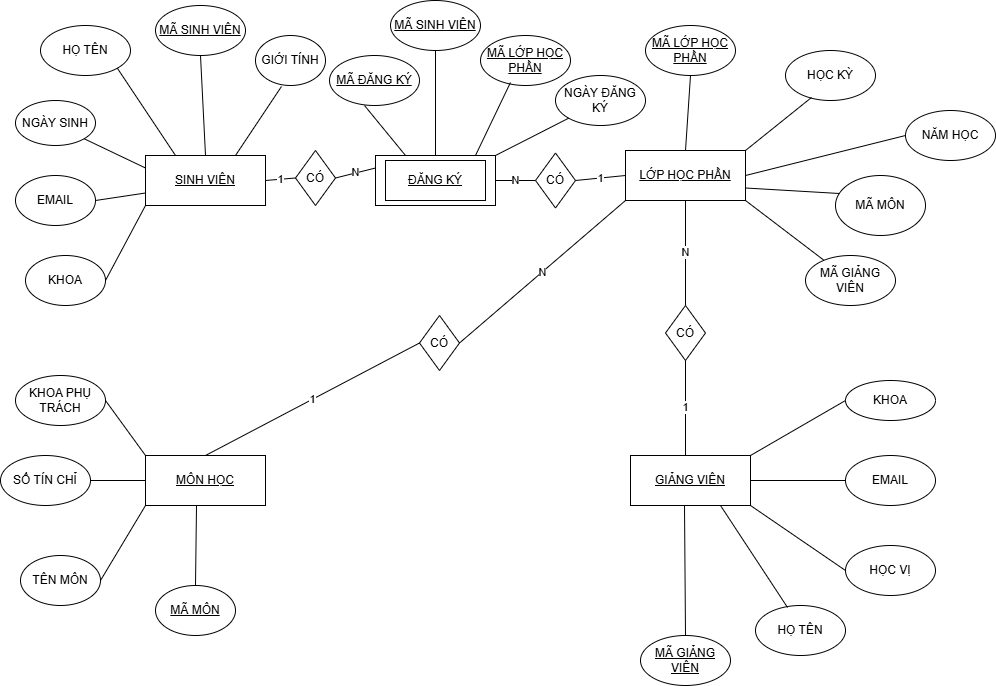

The diagram above was exported from draw.io. Its source (the exported page's mxGraphModel, read from the mxfile embedded in the PNG):
<mxGraphModel dx="2241" dy="743" grid="1" gridSize="10" guides="1" tooltips="1" connect="1" arrows="1" fold="1" page="1" pageScale="1" pageWidth="827" pageHeight="1169" math="0" shadow="0">
  <root>
    <mxCell id="0" />
    <mxCell id="1" parent="0" />
    <mxCell id="YAEkp-jHkTBMjGDdjl2W-1" parent="1" style="rounded=0;whiteSpace=wrap;html=1;" value="&lt;u&gt;SINH VIÊN&lt;/u&gt;" vertex="1">
      <mxGeometry height="50" width="120" x="140" y="180" as="geometry" />
    </mxCell>
    <mxCell id="YAEkp-jHkTBMjGDdjl2W-2" parent="1" style="rounded=0;whiteSpace=wrap;html=1;" value="&lt;u&gt;MÔN HỌC&lt;/u&gt;" vertex="1">
      <mxGeometry height="50" width="120" x="140" y="480" as="geometry" />
    </mxCell>
    <mxCell id="YAEkp-jHkTBMjGDdjl2W-3" parent="1" style="rounded=0;whiteSpace=wrap;html=1;" value="" vertex="1">
      <mxGeometry height="50" width="120" x="370" y="180" as="geometry" />
    </mxCell>
    <mxCell id="YAEkp-jHkTBMjGDdjl2W-4" parent="1" style="rounded=0;whiteSpace=wrap;html=1;" value="&lt;u&gt;LỚP HỌC PHẦN&lt;/u&gt;" vertex="1">
      <mxGeometry height="50" width="120" x="620" y="175" as="geometry" />
    </mxCell>
    <mxCell id="YAEkp-jHkTBMjGDdjl2W-5" parent="1" style="ellipse;whiteSpace=wrap;html=1;" value="&lt;u&gt;MÃ SINH VIÊN&lt;/u&gt;" vertex="1">
      <mxGeometry height="50" width="90" x="150" y="30" as="geometry" />
    </mxCell>
    <mxCell id="YAEkp-jHkTBMjGDdjl2W-7" parent="1" style="ellipse;whiteSpace=wrap;html=1;" value="&lt;u&gt;MÃ MÔN&lt;/u&gt;" vertex="1">
      <mxGeometry height="50" width="80" x="150" y="610" as="geometry" />
    </mxCell>
    <mxCell id="YAEkp-jHkTBMjGDdjl2W-10" parent="1" style="ellipse;whiteSpace=wrap;html=1;" value="NGÀY SINH" vertex="1">
      <mxGeometry height="45" width="80" x="10" y="125" as="geometry" />
    </mxCell>
    <mxCell id="YAEkp-jHkTBMjGDdjl2W-17" parent="1" style="ellipse;whiteSpace=wrap;html=1;" value="GIỚI TÍNH" vertex="1">
      <mxGeometry height="50" width="70" x="250" y="60" as="geometry" />
    </mxCell>
    <mxCell id="YAEkp-jHkTBMjGDdjl2W-19" parent="1" style="ellipse;whiteSpace=wrap;html=1;" value="HỌ TÊN" vertex="1">
      <mxGeometry height="50" width="90" x="35" y="50" as="geometry" />
    </mxCell>
    <mxCell id="YAEkp-jHkTBMjGDdjl2W-22" parent="1" style="ellipse;whiteSpace=wrap;html=1;" value="KHOA" vertex="1">
      <mxGeometry height="50" width="80" x="20" y="280" as="geometry" />
    </mxCell>
    <mxCell id="YAEkp-jHkTBMjGDdjl2W-24" parent="1" style="ellipse;whiteSpace=wrap;html=1;" value="EMAIL" vertex="1">
      <mxGeometry height="50" width="80" x="10" y="200" as="geometry" />
    </mxCell>
    <mxCell id="YAEkp-jHkTBMjGDdjl2W-27" parent="1" style="ellipse;whiteSpace=wrap;html=1;" value="SỐ TÍN CHỈ" vertex="1">
      <mxGeometry height="50" width="90" x="-5" y="480" as="geometry" />
    </mxCell>
    <mxCell id="YAEkp-jHkTBMjGDdjl2W-29" parent="1" style="ellipse;whiteSpace=wrap;html=1;" value="KHOA PHỤ TRÁCH" vertex="1">
      <mxGeometry height="50" width="90" x="10" y="400" as="geometry" />
    </mxCell>
    <mxCell id="E8HDIp3H0dHBwyjdqEzP-4" parent="1" style="ellipse;whiteSpace=wrap;html=1;" value="EMAIL" vertex="1">
      <mxGeometry height="50" width="90" x="840" y="480" as="geometry" />
    </mxCell>
    <mxCell id="E8HDIp3H0dHBwyjdqEzP-6" parent="1" style="ellipse;whiteSpace=wrap;html=1;" value="KHOA" vertex="1">
      <mxGeometry height="40" width="90" x="840" y="405" as="geometry" />
    </mxCell>
    <mxCell id="E8HDIp3H0dHBwyjdqEzP-7" parent="1" style="ellipse;whiteSpace=wrap;html=1;" value="HỌC VỊ" vertex="1">
      <mxGeometry height="50" width="90" x="840" y="570" as="geometry" />
    </mxCell>
    <mxCell id="E8HDIp3H0dHBwyjdqEzP-15" parent="1" style="ellipse;whiteSpace=wrap;html=1;" value="&lt;u&gt;MÃ GIẢNG VIÊN&lt;/u&gt;" vertex="1">
      <mxGeometry height="50" width="90" x="635" y="660" as="geometry" />
    </mxCell>
    <mxCell id="E8HDIp3H0dHBwyjdqEzP-16" parent="1" style="ellipse;whiteSpace=wrap;html=1;" value="TÊN MÔN" vertex="1">
      <mxGeometry height="50" width="80" x="15" y="580" as="geometry" />
    </mxCell>
    <mxCell id="E8HDIp3H0dHBwyjdqEzP-20" parent="1" style="rounded=0;whiteSpace=wrap;html=1;" value="&lt;u&gt;ĐĂNG KÝ&lt;/u&gt;" vertex="1">
      <mxGeometry height="40" width="100" x="380" y="185" as="geometry" />
    </mxCell>
    <mxCell id="E8HDIp3H0dHBwyjdqEzP-24" parent="1" style="rhombus;whiteSpace=wrap;html=1;" value="CÓ" vertex="1">
      <mxGeometry height="55" width="40" x="414" y="340" as="geometry" />
    </mxCell>
    <mxCell id="WouBX7ZYPoaQx0rj7tv0-6" edge="1" parent="1" source="YAEkp-jHkTBMjGDdjl2W-1" style="endArrow=none;html=1;rounded=0;entryX=0.5;entryY=1;entryDx=0;entryDy=0;exitX=0.5;exitY=0;exitDx=0;exitDy=0;" target="YAEkp-jHkTBMjGDdjl2W-5" value="">
      <mxGeometry height="50" relative="1" width="50" as="geometry">
        <mxPoint x="390" y="420" as="sourcePoint" />
        <mxPoint x="440" y="370" as="targetPoint" />
      </mxGeometry>
    </mxCell>
    <mxCell id="WouBX7ZYPoaQx0rj7tv0-7" edge="1" parent="1" source="YAEkp-jHkTBMjGDdjl2W-1" style="endArrow=none;html=1;rounded=0;entryX=1;entryY=1;entryDx=0;entryDy=0;exitX=0.25;exitY=0;exitDx=0;exitDy=0;" target="YAEkp-jHkTBMjGDdjl2W-19" value="">
      <mxGeometry height="50" relative="1" width="50" as="geometry">
        <mxPoint x="390" y="420" as="sourcePoint" />
        <mxPoint x="440" y="370" as="targetPoint" />
      </mxGeometry>
    </mxCell>
    <mxCell id="WouBX7ZYPoaQx0rj7tv0-8" edge="1" parent="1" source="YAEkp-jHkTBMjGDdjl2W-1" style="endArrow=none;html=1;rounded=0;entryX=0.371;entryY=1.02;entryDx=0;entryDy=0;entryPerimeter=0;exitX=0.75;exitY=0;exitDx=0;exitDy=0;" target="YAEkp-jHkTBMjGDdjl2W-17" value="">
      <mxGeometry height="50" relative="1" width="50" as="geometry">
        <mxPoint x="238" y="170" as="sourcePoint" />
        <mxPoint x="440" y="370" as="targetPoint" />
      </mxGeometry>
    </mxCell>
    <mxCell id="WouBX7ZYPoaQx0rj7tv0-9" edge="1" parent="1" source="YAEkp-jHkTBMjGDdjl2W-10" style="endArrow=none;html=1;rounded=0;entryX=0;entryY=0.25;entryDx=0;entryDy=0;exitX=1;exitY=1;exitDx=0;exitDy=0;" target="YAEkp-jHkTBMjGDdjl2W-1" value="">
      <mxGeometry height="50" relative="1" width="50" as="geometry">
        <mxPoint x="80" y="160" as="sourcePoint" />
        <mxPoint x="440" y="370" as="targetPoint" />
      </mxGeometry>
    </mxCell>
    <mxCell id="WouBX7ZYPoaQx0rj7tv0-10" edge="1" parent="1" source="YAEkp-jHkTBMjGDdjl2W-24" style="endArrow=none;html=1;rounded=0;exitX=1;exitY=0.5;exitDx=0;exitDy=0;entryX=0;entryY=0.75;entryDx=0;entryDy=0;" target="YAEkp-jHkTBMjGDdjl2W-1" value="">
      <mxGeometry height="50" relative="1" width="50" as="geometry">
        <mxPoint x="390" y="420" as="sourcePoint" />
        <mxPoint x="130" y="220" as="targetPoint" />
      </mxGeometry>
    </mxCell>
    <mxCell id="WouBX7ZYPoaQx0rj7tv0-11" edge="1" parent="1" source="YAEkp-jHkTBMjGDdjl2W-22" style="endArrow=none;html=1;rounded=0;exitX=1;exitY=0.5;exitDx=0;exitDy=0;entryX=0;entryY=1;entryDx=0;entryDy=0;" target="YAEkp-jHkTBMjGDdjl2W-1" value="">
      <mxGeometry height="50" relative="1" width="50" as="geometry">
        <mxPoint x="390" y="420" as="sourcePoint" />
        <mxPoint x="440" y="370" as="targetPoint" />
      </mxGeometry>
    </mxCell>
    <mxCell id="WouBX7ZYPoaQx0rj7tv0-12" parent="1" style="rounded=0;whiteSpace=wrap;html=1;" value="&lt;u&gt;GIẢNG VIÊN&lt;/u&gt;" vertex="1">
      <mxGeometry height="50" width="120" x="625" y="480" as="geometry" />
    </mxCell>
    <mxCell id="WouBX7ZYPoaQx0rj7tv0-13" edge="1" parent="1" source="YAEkp-jHkTBMjGDdjl2W-29" style="endArrow=none;html=1;rounded=0;exitX=1;exitY=0.5;exitDx=0;exitDy=0;entryX=0;entryY=0;entryDx=0;entryDy=0;" target="YAEkp-jHkTBMjGDdjl2W-2" value="">
      <mxGeometry height="50" relative="1" width="50" as="geometry">
        <mxPoint x="390" y="420" as="sourcePoint" />
        <mxPoint x="440" y="370" as="targetPoint" />
      </mxGeometry>
    </mxCell>
    <mxCell id="WouBX7ZYPoaQx0rj7tv0-14" edge="1" parent="1" source="YAEkp-jHkTBMjGDdjl2W-27" style="endArrow=none;html=1;rounded=0;exitX=1;exitY=0.5;exitDx=0;exitDy=0;entryX=0;entryY=0.5;entryDx=0;entryDy=0;" target="YAEkp-jHkTBMjGDdjl2W-2" value="">
      <mxGeometry height="50" relative="1" width="50" as="geometry">
        <mxPoint x="390" y="420" as="sourcePoint" />
        <mxPoint x="440" y="370" as="targetPoint" />
      </mxGeometry>
    </mxCell>
    <mxCell id="WouBX7ZYPoaQx0rj7tv0-15" edge="1" parent="1" source="E8HDIp3H0dHBwyjdqEzP-16" style="endArrow=none;html=1;rounded=0;exitX=1;exitY=0.5;exitDx=0;exitDy=0;entryX=0;entryY=1;entryDx=0;entryDy=0;" target="YAEkp-jHkTBMjGDdjl2W-2" value="">
      <mxGeometry height="50" relative="1" width="50" as="geometry">
        <mxPoint x="390" y="420" as="sourcePoint" />
        <mxPoint x="440" y="370" as="targetPoint" />
      </mxGeometry>
    </mxCell>
    <mxCell id="WouBX7ZYPoaQx0rj7tv0-16" edge="1" parent="1" style="endArrow=none;html=1;rounded=0;" value="">
      <mxGeometry height="50" relative="1" width="50" as="geometry">
        <mxPoint x="190" y="610" as="sourcePoint" />
        <mxPoint x="191" y="530" as="targetPoint" />
      </mxGeometry>
    </mxCell>
    <mxCell id="WouBX7ZYPoaQx0rj7tv0-17" parent="1" style="ellipse;whiteSpace=wrap;html=1;" value="HỌ TÊN" vertex="1">
      <mxGeometry height="50" width="90" x="750" y="630" as="geometry" />
    </mxCell>
    <mxCell id="WouBX7ZYPoaQx0rj7tv0-18" edge="1" parent="1" source="E8HDIp3H0dHBwyjdqEzP-15" style="endArrow=none;html=1;rounded=0;exitX=0.5;exitY=0;exitDx=0;exitDy=0;" value="">
      <mxGeometry height="50" relative="1" width="50" as="geometry">
        <mxPoint x="390" y="440" as="sourcePoint" />
        <mxPoint x="679" y="530" as="targetPoint" />
      </mxGeometry>
    </mxCell>
    <mxCell id="WouBX7ZYPoaQx0rj7tv0-19" edge="1" parent="1" source="E8HDIp3H0dHBwyjdqEzP-6" style="endArrow=none;html=1;rounded=0;exitX=0;exitY=0.5;exitDx=0;exitDy=0;entryX=1;entryY=0;entryDx=0;entryDy=0;" target="WouBX7ZYPoaQx0rj7tv0-12" value="">
      <mxGeometry height="50" relative="1" width="50" as="geometry">
        <mxPoint x="390" y="440" as="sourcePoint" />
        <mxPoint x="440" y="390" as="targetPoint" />
      </mxGeometry>
    </mxCell>
    <mxCell id="WouBX7ZYPoaQx0rj7tv0-20" edge="1" parent="1" source="WouBX7ZYPoaQx0rj7tv0-12" style="endArrow=none;html=1;rounded=0;entryX=0;entryY=0.5;entryDx=0;entryDy=0;" target="E8HDIp3H0dHBwyjdqEzP-4" value="">
      <mxGeometry height="50" relative="1" width="50" as="geometry">
        <mxPoint x="390" y="440" as="sourcePoint" />
        <mxPoint x="440" y="390" as="targetPoint" />
      </mxGeometry>
    </mxCell>
    <mxCell id="WouBX7ZYPoaQx0rj7tv0-21" edge="1" parent="1" source="E8HDIp3H0dHBwyjdqEzP-7" style="endArrow=none;html=1;rounded=0;exitX=0;exitY=0.5;exitDx=0;exitDy=0;entryX=1;entryY=1;entryDx=0;entryDy=0;" target="WouBX7ZYPoaQx0rj7tv0-12" value="">
      <mxGeometry height="50" relative="1" width="50" as="geometry">
        <mxPoint x="390" y="440" as="sourcePoint" />
        <mxPoint x="440" y="390" as="targetPoint" />
      </mxGeometry>
    </mxCell>
    <mxCell id="WouBX7ZYPoaQx0rj7tv0-22" edge="1" parent="1" source="WouBX7ZYPoaQx0rj7tv0-17" style="endArrow=none;html=1;rounded=0;exitX=0.356;exitY=0.04;exitDx=0;exitDy=0;exitPerimeter=0;entryX=0.75;entryY=1;entryDx=0;entryDy=0;" target="WouBX7ZYPoaQx0rj7tv0-12" value="">
      <mxGeometry height="50" relative="1" width="50" as="geometry">
        <mxPoint x="390" y="440" as="sourcePoint" />
        <mxPoint x="440" y="390" as="targetPoint" />
      </mxGeometry>
    </mxCell>
    <mxCell id="WouBX7ZYPoaQx0rj7tv0-24" parent="1" style="ellipse;whiteSpace=wrap;html=1;" value="&lt;u&gt;MÃ LỚP HỌC PHẦN&lt;/u&gt;" vertex="1">
      <mxGeometry height="50" width="90" x="640" y="50" as="geometry" />
    </mxCell>
    <mxCell id="WouBX7ZYPoaQx0rj7tv0-25" parent="1" style="ellipse;whiteSpace=wrap;html=1;" value="HỌC KỲ" vertex="1">
      <mxGeometry height="50" width="90" x="780" y="75" as="geometry" />
    </mxCell>
    <mxCell id="WouBX7ZYPoaQx0rj7tv0-26" parent="1" style="ellipse;whiteSpace=wrap;html=1;" value="NĂM HỌC" vertex="1">
      <mxGeometry height="50" width="90" x="900" y="135" as="geometry" />
    </mxCell>
    <mxCell id="WouBX7ZYPoaQx0rj7tv0-27" parent="1" style="ellipse;whiteSpace=wrap;html=1;" value="MÃ MÔN" vertex="1">
      <mxGeometry height="60" width="90" x="830" y="200" as="geometry" />
    </mxCell>
    <mxCell id="WouBX7ZYPoaQx0rj7tv0-30" parent="1" style="ellipse;whiteSpace=wrap;html=1;" value="MÃ GIẢNG VIÊN" vertex="1">
      <mxGeometry height="50" width="90" x="800" y="280" as="geometry" />
    </mxCell>
    <mxCell id="WouBX7ZYPoaQx0rj7tv0-31" edge="1" parent="1" source="YAEkp-jHkTBMjGDdjl2W-4" style="endArrow=none;html=1;rounded=0;entryX=0.5;entryY=1;entryDx=0;entryDy=0;exitX=0.5;exitY=0;exitDx=0;exitDy=0;" target="WouBX7ZYPoaQx0rj7tv0-24" value="">
      <mxGeometry height="50" relative="1" width="50" as="geometry">
        <mxPoint x="390" y="430" as="sourcePoint" />
        <mxPoint x="440" y="380" as="targetPoint" />
      </mxGeometry>
    </mxCell>
    <mxCell id="WouBX7ZYPoaQx0rj7tv0-32" edge="1" parent="1" source="YAEkp-jHkTBMjGDdjl2W-4" style="endArrow=none;html=1;rounded=0;entryX=0.289;entryY=0.94;entryDx=0;entryDy=0;entryPerimeter=0;exitX=1;exitY=0;exitDx=0;exitDy=0;" target="WouBX7ZYPoaQx0rj7tv0-25" value="">
      <mxGeometry height="50" relative="1" width="50" as="geometry">
        <mxPoint x="390" y="430" as="sourcePoint" />
        <mxPoint x="440" y="380" as="targetPoint" />
      </mxGeometry>
    </mxCell>
    <mxCell id="WouBX7ZYPoaQx0rj7tv0-33" edge="1" parent="1" source="YAEkp-jHkTBMjGDdjl2W-4" style="endArrow=none;html=1;rounded=0;entryX=0;entryY=0.5;entryDx=0;entryDy=0;exitX=1;exitY=0.5;exitDx=0;exitDy=0;" target="WouBX7ZYPoaQx0rj7tv0-26" value="">
      <mxGeometry height="50" relative="1" width="50" as="geometry">
        <mxPoint x="390" y="430" as="sourcePoint" />
        <mxPoint x="440" y="380" as="targetPoint" />
      </mxGeometry>
    </mxCell>
    <mxCell id="WouBX7ZYPoaQx0rj7tv0-34" edge="1" parent="1" source="YAEkp-jHkTBMjGDdjl2W-4" style="endArrow=none;html=1;rounded=0;entryX=0.044;entryY=0.3;entryDx=0;entryDy=0;entryPerimeter=0;exitX=1;exitY=0.75;exitDx=0;exitDy=0;" target="WouBX7ZYPoaQx0rj7tv0-27" value="">
      <mxGeometry height="50" relative="1" width="50" as="geometry">
        <mxPoint x="390" y="430" as="sourcePoint" />
        <mxPoint x="440" y="380" as="targetPoint" />
      </mxGeometry>
    </mxCell>
    <mxCell id="WouBX7ZYPoaQx0rj7tv0-35" edge="1" parent="1" source="YAEkp-jHkTBMjGDdjl2W-4" style="endArrow=none;html=1;rounded=0;exitX=1;exitY=1;exitDx=0;exitDy=0;" target="WouBX7ZYPoaQx0rj7tv0-30" value="">
      <mxGeometry height="50" relative="1" width="50" as="geometry">
        <mxPoint x="740" y="230" as="sourcePoint" />
        <mxPoint x="440" y="380" as="targetPoint" />
      </mxGeometry>
    </mxCell>
    <mxCell id="WouBX7ZYPoaQx0rj7tv0-36" parent="1" style="ellipse;whiteSpace=wrap;html=1;" value="&lt;u&gt;MÃ ĐĂNG KÝ&lt;/u&gt;" vertex="1">
      <mxGeometry height="50" width="90" x="324" y="80" as="geometry" />
    </mxCell>
    <mxCell id="WouBX7ZYPoaQx0rj7tv0-37" parent="1" style="ellipse;whiteSpace=wrap;html=1;" value="&lt;u&gt;MÃ SINH VIÊN&lt;/u&gt;" vertex="1">
      <mxGeometry height="50" width="90" x="385" y="25" as="geometry" />
    </mxCell>
    <mxCell id="WouBX7ZYPoaQx0rj7tv0-38" parent="1" style="ellipse;whiteSpace=wrap;html=1;" value="&lt;u&gt;MÃ LỚP HỌC PHẦN&lt;/u&gt;" vertex="1">
      <mxGeometry height="50" width="90" x="475" y="60" as="geometry" />
    </mxCell>
    <mxCell id="WouBX7ZYPoaQx0rj7tv0-39" parent="1" style="ellipse;whiteSpace=wrap;html=1;" value="NGÀY ĐĂNG KÝ" vertex="1">
      <mxGeometry height="50" width="90" x="550" y="100" as="geometry" />
    </mxCell>
    <mxCell id="WouBX7ZYPoaQx0rj7tv0-42" edge="1" parent="1" source="YAEkp-jHkTBMjGDdjl2W-3" style="endArrow=none;html=1;rounded=0;exitX=0.25;exitY=0;exitDx=0;exitDy=0;" value="">
      <mxGeometry height="50" relative="1" width="50" as="geometry">
        <mxPoint x="390" y="430" as="sourcePoint" />
        <mxPoint x="359" y="130" as="targetPoint" />
      </mxGeometry>
    </mxCell>
    <mxCell id="WouBX7ZYPoaQx0rj7tv0-43" edge="1" parent="1" source="YAEkp-jHkTBMjGDdjl2W-3" style="endArrow=none;html=1;rounded=0;entryX=0.5;entryY=1;entryDx=0;entryDy=0;exitX=0.5;exitY=0;exitDx=0;exitDy=0;" target="WouBX7ZYPoaQx0rj7tv0-37" value="">
      <mxGeometry height="50" relative="1" width="50" as="geometry">
        <mxPoint x="390" y="430" as="sourcePoint" />
        <mxPoint x="440" y="380" as="targetPoint" />
      </mxGeometry>
    </mxCell>
    <mxCell id="WouBX7ZYPoaQx0rj7tv0-44" edge="1" parent="1" style="endArrow=none;html=1;rounded=0;entryX=0.333;entryY=0.94;entryDx=0;entryDy=0;entryPerimeter=0;" target="WouBX7ZYPoaQx0rj7tv0-38" value="">
      <mxGeometry height="50" relative="1" width="50" as="geometry">
        <mxPoint x="470" y="180" as="sourcePoint" />
        <mxPoint x="440" y="380" as="targetPoint" />
      </mxGeometry>
    </mxCell>
    <mxCell id="WouBX7ZYPoaQx0rj7tv0-45" edge="1" parent="1" source="YAEkp-jHkTBMjGDdjl2W-3" style="endArrow=none;html=1;rounded=0;entryX=0;entryY=1;entryDx=0;entryDy=0;exitX=1;exitY=0;exitDx=0;exitDy=0;" target="WouBX7ZYPoaQx0rj7tv0-39" value="">
      <mxGeometry height="50" relative="1" width="50" as="geometry">
        <mxPoint x="390" y="430" as="sourcePoint" />
        <mxPoint x="440" y="380" as="targetPoint" />
      </mxGeometry>
    </mxCell>
    <mxCell id="WouBX7ZYPoaQx0rj7tv0-46" edge="1" parent="1" source="YAEkp-jHkTBMjGDdjl2W-2" style="endArrow=none;html=1;rounded=0;entryX=0;entryY=0.5;entryDx=0;entryDy=0;exitX=0.5;exitY=0;exitDx=0;exitDy=0;" target="E8HDIp3H0dHBwyjdqEzP-24" value="1">
      <mxGeometry height="50" relative="1" width="50" as="geometry">
        <mxPoint x="390" y="430" as="sourcePoint" />
        <mxPoint x="440" y="380" as="targetPoint" />
      </mxGeometry>
    </mxCell>
    <mxCell id="WouBX7ZYPoaQx0rj7tv0-47" edge="1" parent="1" source="E8HDIp3H0dHBwyjdqEzP-24" style="endArrow=none;html=1;rounded=0;entryX=0;entryY=1;entryDx=0;entryDy=0;exitX=1;exitY=0.5;exitDx=0;exitDy=0;" target="YAEkp-jHkTBMjGDdjl2W-4" value="N">
      <mxGeometry height="50" relative="1" width="50" as="geometry">
        <mxPoint x="460" y="360" as="sourcePoint" />
        <mxPoint x="440" y="380" as="targetPoint" />
      </mxGeometry>
    </mxCell>
    <mxCell id="WouBX7ZYPoaQx0rj7tv0-48" parent="1" style="rhombus;whiteSpace=wrap;html=1;" value="CÓ" vertex="1">
      <mxGeometry height="55" width="40" x="660" y="330" as="geometry" />
    </mxCell>
    <mxCell id="WouBX7ZYPoaQx0rj7tv0-49" edge="1" parent="1" source="WouBX7ZYPoaQx0rj7tv0-48" style="endArrow=none;html=1;rounded=0;entryX=0.5;entryY=1;entryDx=0;entryDy=0;" target="YAEkp-jHkTBMjGDdjl2W-4" value="N">
      <mxGeometry height="50" relative="1" width="50" as="geometry">
        <mxPoint x="390" y="430" as="sourcePoint" />
        <mxPoint x="440" y="380" as="targetPoint" />
      </mxGeometry>
    </mxCell>
    <mxCell id="WouBX7ZYPoaQx0rj7tv0-50" edge="1" parent="1" style="endArrow=none;html=1;rounded=0;entryX=0.5;entryY=1;entryDx=0;entryDy=0;" target="WouBX7ZYPoaQx0rj7tv0-48" value="1">
      <mxGeometry height="50" relative="1" width="50" as="geometry">
        <mxPoint x="680" y="480" as="sourcePoint" />
        <mxPoint x="440" y="380" as="targetPoint" />
      </mxGeometry>
    </mxCell>
    <mxCell id="WouBX7ZYPoaQx0rj7tv0-51" parent="1" style="rhombus;whiteSpace=wrap;html=1;" value="CÓ" vertex="1">
      <mxGeometry height="55" width="40" x="290" y="175" as="geometry" />
    </mxCell>
    <mxCell id="WouBX7ZYPoaQx0rj7tv0-52" edge="1" parent="1" source="YAEkp-jHkTBMjGDdjl2W-1" style="endArrow=none;html=1;rounded=0;exitX=1;exitY=0.5;exitDx=0;exitDy=0;entryX=0;entryY=0.5;entryDx=0;entryDy=0;" target="WouBX7ZYPoaQx0rj7tv0-51" value="1">
      <mxGeometry height="50" relative="1" width="50" as="geometry">
        <mxPoint x="470" y="430" as="sourcePoint" />
        <mxPoint x="520" y="380" as="targetPoint" />
      </mxGeometry>
    </mxCell>
    <mxCell id="WouBX7ZYPoaQx0rj7tv0-53" edge="1" parent="1" source="WouBX7ZYPoaQx0rj7tv0-51" style="endArrow=none;html=1;rounded=0;exitX=1;exitY=0.5;exitDx=0;exitDy=0;entryX=0;entryY=0.25;entryDx=0;entryDy=0;" target="YAEkp-jHkTBMjGDdjl2W-3" value="N">
      <mxGeometry height="50" relative="1" width="50" as="geometry">
        <mxPoint x="470" y="430" as="sourcePoint" />
        <mxPoint x="520" y="380" as="targetPoint" />
      </mxGeometry>
    </mxCell>
    <mxCell id="WouBX7ZYPoaQx0rj7tv0-54" parent="1" style="rhombus;whiteSpace=wrap;html=1;" value="CÓ" vertex="1">
      <mxGeometry height="55" width="40" x="530" y="177.5" as="geometry" />
    </mxCell>
    <mxCell id="WouBX7ZYPoaQx0rj7tv0-55" edge="1" parent="1" source="YAEkp-jHkTBMjGDdjl2W-3" style="endArrow=none;html=1;rounded=0;exitX=1;exitY=0.5;exitDx=0;exitDy=0;" target="WouBX7ZYPoaQx0rj7tv0-54" value="N">
      <mxGeometry height="50" relative="1" width="50" as="geometry">
        <mxPoint x="470" y="430" as="sourcePoint" />
        <mxPoint x="520" y="380" as="targetPoint" />
      </mxGeometry>
    </mxCell>
    <mxCell id="WouBX7ZYPoaQx0rj7tv0-56" edge="1" parent="1" source="WouBX7ZYPoaQx0rj7tv0-54" style="endArrow=none;html=1;rounded=0;entryX=0;entryY=0.5;entryDx=0;entryDy=0;exitX=1;exitY=0.5;exitDx=0;exitDy=0;" target="YAEkp-jHkTBMjGDdjl2W-4" value="1">
      <mxGeometry height="50" relative="1" width="50" as="geometry">
        <mxPoint x="470" y="430" as="sourcePoint" />
        <mxPoint x="520" y="380" as="targetPoint" />
      </mxGeometry>
    </mxCell>
  </root>
</mxGraphModel>